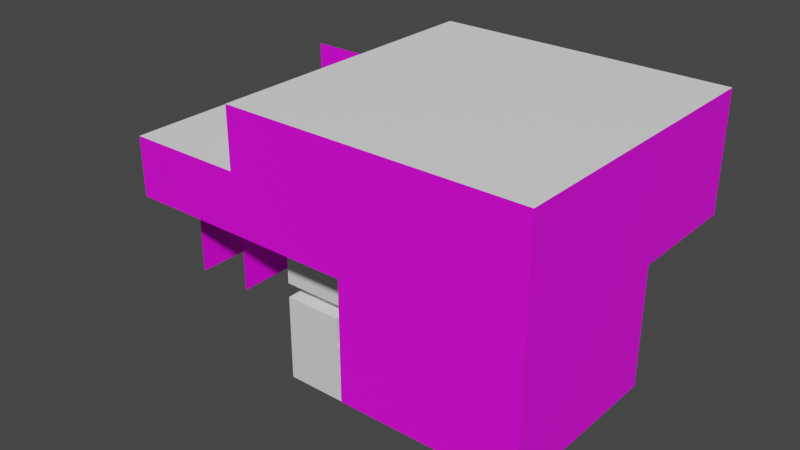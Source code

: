 # Source: Map1.blend  (saved by Blender 2.82.7; exported with 4.5.12 LTS)
import bpy
from mathutils import Matrix  # noqa: F401  (used for matrix-valued properties, if any)

bpy.ops.wm.read_factory_settings(use_empty=True)
scene = bpy.context.scene
scene.name = 'Scene'

# ---- collections
col_collection = bpy.data.collections.new('Collection'); scene.collection.children.link(col_collection)

# ---- images (referenced by path relative to the original .blend; pixels are not part of the script)
import os
ASSET_DIR = os.environ.get("B2B_ASSET_DIR", "")  # directory of the original .blend (textures are referenced by path, not embedded)
HERE = os.path.dirname(os.path.abspath(__file__))  # packed textures are extracted next to this script under _unpacked/

def load_image(name, relpath, width, height, colorspace="sRGB"):
    """Load a texture the original file referenced (path relative to the .blend, or extracted next to this script)."""
    p = next((c for c in (os.path.join(HERE, relpath), os.path.join(ASSET_DIR, relpath)) if relpath and os.path.exists(c)), "")
    if p:
        img = bpy.data.images.load(p, check_existing=True)
        img.name = name
    else:  # same state as the original file: an image datablock whose file is absent (Cycles renders it pink)
        img = bpy.data.images.new(name, width, height)
        img.source = "FILE"
        img.filepath = "//" + (relpath or name)
    img.colorspace_settings.name = colorspace
    return img
img_tile_png = load_image('Tile.png', 'Tile.png', 1024, 1024, 'sRGB')

# ---- materials (node trees are filled in below, after node groups)
mat_ground = bpy.data.materials.new('Ground')
mat_ground.use_backface_culling = True
mat_ground.use_transparent_shadow = False
mat_inwall = bpy.data.materials.new('InWall')
mat_inwall.use_backface_culling = True
mat_inwall.use_transparent_shadow = False
mat_outwall = bpy.data.materials.new('OutWall')
mat_outwall.use_backface_culling = True
mat_outwall.use_transparent_shadow = False

# ---- material node trees
mat_ground.use_nodes = True; mat_ground.node_tree.nodes.clear()
_N = mat_ground.node_tree.nodes; _L = mat_ground.node_tree.links
n0 = _N.new('ShaderNodeOutputMaterial'); n0.name = 'Material Output'; n0.location = (300, 300)
n1 = _N.new('ShaderNodeBsdfPrincipled'); n1.name = 'Principled BSDF'; n1.location = (10, 300)
n1.distribution = 'GGX'
n1.subsurface_method = 'BURLEY'
n1.inputs[0].default_value = (1.0, 1.0, 1.0, 1.0)
n1.inputs[3].default_value = 1.45
n1.inputs[27].default_value = (0.0, 0.0, 0.0, 1.0)
n1.inputs[28].default_value = 1.0
_L.new(n1.outputs[0], n0.inputs[0])
n0.is_active_output = True
mat_inwall.use_nodes = True; mat_inwall.node_tree.nodes.clear()
_N = mat_inwall.node_tree.nodes; _L = mat_inwall.node_tree.links
n0 = _N.new('ShaderNodeOutputMaterial'); n0.name = 'Material Output'; n0.location = (300, 300)
n1 = _N.new('ShaderNodeBsdfPrincipled'); n1.name = 'Principled BSDF'; n1.location = (10, 300)
n1.distribution = 'GGX'
n1.subsurface_method = 'BURLEY'
n1.inputs[0].default_value = (0.8163, 0.8163, 0.8163, 1.0)
n1.inputs[3].default_value = 1.45
n1.inputs[27].default_value = (0.0, 0.0, 0.0, 1.0)
n1.inputs[28].default_value = 1.0
_L.new(n1.outputs[0], n0.inputs[0])
n0.is_active_output = True
mat_outwall.use_nodes = True; mat_outwall.node_tree.nodes.clear()
_N = mat_outwall.node_tree.nodes; _L = mat_outwall.node_tree.links
n0 = _N.new('ShaderNodeOutputMaterial'); n0.name = 'Material Output'; n0.location = (300, 300)
n1 = _N.new('ShaderNodeBsdfPrincipled'); n1.name = 'Principled BSDF'; n1.location = (10, 300)
n1.distribution = 'GGX'
n1.subsurface_method = 'BURLEY'
n1.inputs[3].default_value = 1.45
n1.inputs[27].default_value = (0.0, 0.0, 0.0, 1.0)
n1.inputs[28].default_value = 1.0
n2 = _N.new('ShaderNodeTexImage'); n2.name = 'Image Texture'; n2.location = (-342, 220)
n2.image = img_tile_png
_L.new(n1.outputs[0], n0.inputs[0])
_L.new(n2.outputs[0], n1.inputs[0])
n0.is_active_output = True

# ---- world
world_world = bpy.data.worlds.new('World'); scene.world = world_world
world_world.use_nodes = True; world_world.node_tree.nodes.clear()
_N = world_world.node_tree.nodes; _L = world_world.node_tree.links
n0 = _N.new('ShaderNodeOutputWorld'); n0.name = 'World Output'; n0.location = (300, 300)
n1 = _N.new('ShaderNodeBackground'); n1.name = 'Background'; n1.location = (10, 300)
n1.inputs[0].default_value = (0.05088, 0.05088, 0.05088, 1.0)
_L.new(n1.outputs[0], n0.inputs[0])
n0.is_active_output = True
world_world.color = (0.05088, 0.05088, 0.05088)
world_world.use_sun_shadow = False
world_world.sun_shadow_jitter_overblur = 0.0

# ---- meshes
me_grid_001 = bpy.data.meshes.new('Grid.001')
me_grid_001.from_pydata([(-10.0, -6.0, -4.768e-07), (-6.0, -6.0, 0.0), (6.0, -6.0, 0.0), (-6.0, -2.0, 0.0), (-4.0, -2.0, 0.0), (-6.0, 0.0, 0.0), (-4.0, 0.0, 0.0), (6.0, 10.0, -1.431e-06), (10.0, 10.0, 20.0), (10.0, 2.0, 20.0), (-2.0, -10.0, 20.0), (10.0, -10.0, 20.0), (-10.0, 10.0, -2.861e-06), (-4.0, 10.0, 4.0), (6.0, 10.0, 4.0), (6.0, 2.0, 4.0), (-10.0, 10.0, 6.0), (-4.0, 10.0, 6.0), (-2.0, 10.0, 6.0), (6.0, 10.0, 6.0), (6.0, 7.0, 12.0), (10.0, 10.0, 12.0), (-10.0, 10.0, 20.0), (-10.0, -10.0, 20.0), (-10.0, -10.0, 12.0), (-2.0, -10.0, 12.0), (-2.0, -10.0, 4.0), (10.0, -10.0, 4.0), (6.0, -6.0, 4.0), (10.0, 2.0, 4.0), (10.0, -6.0, 4.0), (10.0, 2.0, 12.0), (-10.0, -6.0, 6.0), (-10.0, -6.0, 4.0), (-2.0, -6.0, 4.0), (-2.0, -6.0, 6.0), (6.0, 2.0, 6.0), (-2.0, -6.0, 12.0), (-4.0, -2.0, 4.0), (-6.0, 0.0, 4.0), (-4.0, 0.0, 4.0), (-4.0, -6.0, 4.0), (-4.0, -6.0, 6.0), (6.0, 2.0, 12.0), (-6.0, -2.0, 4.0), (-6.0, 10.0, 4.0), (-6.0, -6.0, 4.0), (-6.0, -6.0, 6.0), (-6.0, 10.0, 6.0), (6.0, 10.0, 12.0), (6.0, 4.0, 6.0), (6.0, 4.0, 12.0), (-10.0, 4.0, 12.0), (-2.0, 4.0, 12.0), (-10.0, -6.0, 12.0), (-2.0, -6.0, 7.0), (-10.0, -6.0, 7.0), (-10.0, 4.0, 7.0), (-2.0, 4.0, 7.0), (-2.0, 4.0, 6.0), (-10.0, 7.0, 12.0), (-10.0, 7.0, 14.0), (-10.0, 10.0, 14.0), (-10.0, 7.0, 20.0), (-6.0, 10.0, 14.0), (-6.0, 7.0, 14.0), (2.0, 10.0, 12.0), (2.0, 7.0, 12.0), (-6.0, 7.0, 12.0), (2.0, 10.0, 14.0), (10.0, 10.0, 14.0), (-18.0, -6.0, 16.0), (-10.0, -6.0, 14.0), (-10.0, -6.0, 16.0), (-10.0, -10.0, 16.0), (-10.0, -6.0, 20.0), (-18.0, -6.0, 12.0), (-18.0, -10.0, 12.0), (-18.0, -10.0, 16.0), (-14.0, -6.0, 16.0), (-14.0, -6.0, 12.0), (-14.01, 2.0, 16.0), (-14.0, 1.989, 5.004), (-14.0, 0.9923, 5.008), (-14.0, 0.9889, 6.004), (-14.0, -0.007689, 6.008), (-14.0, -0.01111, 7.004), (-14.0, -1.008, 7.008), (-14.0, -1.011, 8.004), (-14.0, -2.008, 8.008), (-14.0, -2.011, 9.004), (-14.0, -3.008, 9.008), (-14.0, -3.011, 10.0), (-14.0, -4.008, 10.01), (-14.0, -4.011, 11.0), (-14.0, -5.008, 11.01), (-14.0, -5.011, 12.0), (-18.0, -5.011, 12.0), (-18.0, -5.008, 11.01), (-18.0, -4.011, 11.0), (-18.0, -4.008, 10.01), (-18.0, -3.011, 10.0), (-18.0, -3.008, 9.008), (-18.0, -2.011, 9.004), (-18.0, -2.008, 8.008), (-18.0, -1.011, 8.004), (-18.0, -1.008, 7.008), (-18.0, -0.01111, 7.004), (-18.0, -0.007689, 6.008), (-18.0, 0.9889, 6.004), (-18.0, 0.9923, 5.008), (-18.0, 1.989, 5.004), (-18.0, -6.0, 16.0), (-18.0, 2.0, 16.0), (-14.0, -6.0, 5.0), (-18.0, -6.0, 5.0), (-14.02, 10.0, 16.0), (-14.0, 9.989, 5.004), (-18.0, 10.0, 16.0), (-18.0, 5.989, 5.004), (-18.0, 5.989, 9.004), (-18.0, 9.989, 5.004), (-18.0, 9.989, 9.004), (-18.0, 6.0, 16.0), (-22.0, 9.989, 5.004), (-22.0, 5.989, 5.004), (-22.0, 5.989, 9.004), (-22.0, 9.989, 9.004), (-22.0, 9.989, 16.0)], [(0, 1)], [(0, 2, 7, 12), (11, 23, 22, 8), (36, 19, 14, 15), (61, 65, 64, 62), (25, 24, 23, 10), (27, 26, 10, 11), (21, 31, 9, 8), (27, 11, 9, 29), (66, 64, 65, 67), (2, 0, 33, 28), (32, 0, 12, 16), (28, 30, 29, 15), (28, 14, 7, 2), (34, 26, 27, 30), (36, 43, 51, 50), (37, 25, 26, 34), (5, 39, 40, 6), (4, 6, 40, 38), (13, 17, 42, 41), (12, 7, 19, 16), (43, 31, 21, 49), (15, 29, 31, 43), (44, 3, 4, 38), (3, 44, 39, 5), (13, 40, 39, 45), (46, 44, 38, 41), (45, 46, 47, 48), (41, 42, 35, 34), (42, 17, 18, 35), (16, 48, 47, 32), (47, 46, 33, 32), (49, 66, 67, 20), (59, 50, 51, 53), (57, 52, 54, 56), (57, 56, 55, 58), (58, 55, 35, 59), (56, 54, 37, 55), (24, 25, 37, 54), (18, 19, 50, 59), (52, 57, 58, 53), (60, 68, 65, 61), (65, 68, 67), (66, 69, 64), (60, 52, 51, 20), (21, 70, 69, 66), (22, 62, 70, 8), (54, 60, 61, 72), (72, 62, 22, 75), (75, 23, 74, 73), (73, 79, 80, 54), (71, 73, 74, 78), (74, 24, 77, 78), (24, 54, 76, 77), (71, 78, 77, 76), (97, 76, 80, 96), (111, 110, 83, 82), (110, 109, 84, 83), (109, 108, 85, 84), (108, 107, 86, 85), (107, 106, 87, 86), (106, 105, 88, 87), (105, 104, 89, 88), (104, 103, 90, 89), (103, 102, 91, 90), (102, 101, 92, 91), (101, 100, 93, 92), (100, 99, 94, 93), (99, 98, 95, 94), (98, 97, 96, 95), (114, 79, 81, 82), (115, 111, 113, 112), (112, 113, 81, 79), (122, 118, 123, 120), (113, 111, 119, 123), (116, 81, 113, 118), (82, 81, 116, 117), (117, 121, 111, 82), (120, 126, 127, 122), (119, 125, 126, 120), (124, 117, 116, 128), (125, 119, 121, 124), (127, 126, 125, 124)])
me_grid_001.polygons.foreach_set('material_index', [0, 0, 1, 0, 2, 2, 2, 2, 0, 1, 2, 0, 1, 0, 1, 1, 1, 1, 1, 2, 0, 1, 1, 1, 1, 1, 1, 1, 0, 0, 1, 0, 1, 2, 0, 1, 1, 0, 0, 1, 1, 1, 2, 0, 2, 2, 2, 2, 2, 2, 0, 2, 0, 2, 0, 0, 1, 0, 1, 0, 1, 0, 1, 0, 1, 0, 1, 0, 1, 2, 2, 0, 2, 2, 0, 2, 0, 0, 2, 2, 0, 2])
_uv = me_grid_001.uv_layers.new(name='UVMap')
_uv.uv.foreach_set('vector', [0.3931, 0.3074, 0.4083, 0.1319, 0.5715, 0.05553, 0.5479, 0.2298, 0.6433, 0.435, 0.6433, 0.6651, 0.4132, 0.6651, 0.4132, 0.435, 0.1907, 0.6664, 0.1907, 0.7584, 0.1677, 0.7584, 0.1677, 0.6664, 0.8219, 0.2361, 0.818, 0.191, 0.8516, 0.1853, 0.8575, 0.2322, 0.1965, 1.194, -1.01, 1.194, -1.01, 2.401, 0.1965, 2.401, 2.006, -0.0121, 0.1965, -0.0121, 0.1965, 2.401, 2.006, 2.401, 2.006, 1.194, 0.7998, 1.194, 0.7998, 2.401, 2.006, 2.401, -1.01, -0.0121, -1.01, 2.401, 0.7998, 2.401, 0.7998, -0.0121, 0.8315, 0.09242, 0.8516, 0.1853, 0.818, 0.191, 0.7977, 0.09974, 0.4083, 0.1319, 0.3931, 0.3074, 0.3441, 0.3022, 0.365, 0.1062, -0.4068, 0.2895, -0.4068, -0.6154, 2.006, -0.6154, 2.006, 0.2895, 0.7874, 0.2764, 0.7414, 0.2764, 0.7414, 0.1843, 0.7874, 0.1843, 0.365, 0.1062, 0.5422, 0.000254, 0.5715, 0.05553, 0.4083, 0.1319, 0.1218, 0.3088, 0.1661, 0.3269, 0.1116, 0.4601, 0.06724, 0.4419, 0.6494, 0.3459, 0.6494, 0.2769, 0.6724, 0.2769, 0.6724, 0.3459, 0.1581, 0.22, 0.2025, 0.2382, 0.1661, 0.3269, 0.1218, 0.3088, 0.8823, 0.1586, 0.858, 0.1407, 0.8861, 0.1448, 0.8727, 0.162, 0.8707, 0.153, 0.8727, 0.162, 0.8861, 0.1448, 0.8956, 0.1705, 0.1322, 0.8769, 0.1091, 0.8769, 0.1097, 0.7032, 0.1322, 0.692, -1.01, -0.6154, 1.403, -0.6154, 1.403, 0.2895, -1.01, 0.2895, 0.7874, 0.09229, 0.7414, 0.09229, 0.7414, 0.000254, 0.7874, 0.000254, 0.7874, 0.1843, 0.7414, 0.1843, 0.7414, 0.09229, 0.7874, 0.09229, 0.8602, 0.1758, 0.8782, 0.1502, 0.8707, 0.153, 0.8956, 0.1705, 0.8782, 0.1502, 0.8602, 0.1758, 0.858, 0.1407, 0.8823, 0.1586, 0.9064, 0.004321, 0.8861, 0.1448, 0.858, 0.1407, 0.8783, 0.000254, 0.8709, 0.2468, 0.8602, 0.1758, 0.8956, 0.1705, 0.9064, 0.2414, 0.6489, 0.3432, 0.4722, 0.4345, 0.4758, 0.4049, 0.6375, 0.3211, 0.1322, 0.692, 0.1097, 0.7032, 0.08724, 0.6919, 0.1098, 0.6664, 0.1097, 0.7032, 0.1091, 0.8769, 0.08598, 0.8767, 0.08724, 0.6919, 0.6125, 0.2756, 0.6375, 0.3211, 0.4758, 0.4049, 0.4306, 0.3756, 0.4758, 0.4049, 0.4722, 0.4345, 0.4154, 0.404, 0.4306, 0.3756, 0.8217, 0.04736, 0.8315, 0.09242, 0.7977, 0.09974, 0.788, 0.05468, 0.7644, 0.3459, 0.6724, 0.3459, 0.6724, 0.2769, 0.7644, 0.2769, 1.101, 0.4404, 1.101, 1.194, -0.4068, 1.194, -0.4068, 0.4404, 0.1079, 0.07029, 0.1413, 0.127, 0.1027, 0.1973, 0.01048, 0.09506, 0.01048, 0.09506, 0.1027, 0.1973, 0.09246, 0.2065, 0.000254, 0.1043, 0.1413, 0.127, 0.1945, 0.1313, 0.1581, 0.22, 0.1027, 0.1973, 0.2389, 0.1495, 0.2025, 0.2382, 0.1581, 0.22, 0.1945, 0.1313, 0.7644, 0.4149, 0.6724, 0.4149, 0.6724, 0.3459, 0.7644, 0.3459, 0.1467, 0.01377, 0.1079, 0.07029, 0.01048, 0.09506, 0.005429, 0.000254, 0.7988, 0.2378, 0.7954, 0.1918, 0.818, 0.191, 0.8219, 0.2361, 0.818, 0.191, 0.7954, 0.1918, 0.7977, 0.09974, 0.7998, 1.194, 0.7998, 1.496, -0.4068, 1.496, 0.1672, 0.8505, 0.1327, 0.8505, 0.1327, 0.6664, 0.1672, 0.6664, 2.006, 1.194, 2.006, 1.496, 0.7998, 1.496, 0.7998, 1.194, -1.01, 2.401, -1.01, 1.496, 2.006, 1.496, 2.006, 2.401, -0.4068, 1.194, 1.554, 1.194, 1.554, 1.496, -0.4068, 1.496, -0.4068, 1.496, 2.006, 1.496, 2.006, 2.401, -0.4068, 2.401, -0.4068, 2.401, -1.01, 2.401, -1.01, 1.798, -0.4068, 1.798, -5.691e-05, 1.008, -0.6034, 1.008, -0.6034, 0.4045, -5.691e-05, 0.4045, 0.2857, 0.05499, 0.3276, 0.1329, 0.2837, 0.1489, 0.2711, 0.09078, 0.2099, 1.008, 0.2099, 0.4045, -0.9966, 0.4045, -0.9966, 1.008, 0.2389, 0.1495, 0.1945, 0.1313, 0.2372, 0.05735, 0.2518, 0.08733, 0.5932, 1.007, -0.01006, 1.008, -0.01006, 0.4045, 0.5932, 0.4045, 0.9884, 0.435, 0.9997, 0.435, 0.9997, 0.4811, 0.9884, 0.4811, 0.8278, 0.435, 0.8393, 0.435, 0.8393, 0.4811, 0.8278, 0.4811, 0.8393, 0.435, 0.8508, 0.435, 0.8508, 0.4811, 0.8393, 0.4811, 0.8508, 0.435, 0.8622, 0.435, 0.8622, 0.4811, 0.8508, 0.4811, 0.8622, 0.435, 0.8737, 0.435, 0.8737, 0.4811, 0.8622, 0.4811, 0.8737, 0.435, 0.8852, 0.435, 0.8852, 0.4811, 0.8737, 0.4811, 0.8852, 0.435, 0.8966, 0.435, 0.8966, 0.4811, 0.8852, 0.4811, 0.8966, 0.435, 0.9081, 0.435, 0.9081, 0.4811, 0.8966, 0.4811, 0.9081, 0.435, 0.9196, 0.435, 0.9196, 0.4811, 0.9081, 0.4811, 0.9196, 0.435, 0.931, 0.435, 0.931, 0.4811, 0.9196, 0.4811, 0.931, 0.435, 0.9425, 0.435, 0.9425, 0.4811, 0.931, 0.4811, 0.9425, 0.435, 0.954, 0.435, 0.954, 0.4811, 0.9425, 0.4811, 0.954, 0.435, 0.9654, 0.435, 0.9654, 0.4811, 0.954, 0.4811, 0.9654, 0.435, 0.9769, 0.435, 0.9769, 0.4811, 0.9654, 0.4811, 0.9769, 0.435, 0.9884, 0.435, 0.9884, 0.4811, 0.9769, 0.4811, 0.6032, -0.6513, 0.6032, 1.008, 1.81, 1.007, 1.808, -0.6506, 0.6032, -0.6513, 1.808, -0.6506, 1.81, 1.007, 0.6032, 1.007, 0.9197, 0.6536, 0.8277, 0.6535, 0.8277, 0.6075, 0.9198, 0.6076, 3.015, -0.04734, 3.016, 1.007, 2.413, 1.007, 2.411, -0.04734, 1.81, 1.007, 1.808, -0.6506, 2.411, -0.6506, 2.413, 1.007, 0.7357, 0.6075, 0.8277, 0.6075, 0.8277, 0.6535, 0.7356, 0.6534, 1.808, -0.6506, 1.81, 1.007, 3.016, 1.007, 3.015, -0.6506, 0.7358, 0.4811, 0.7358, 0.435, 0.8278, 0.435, 0.8278, 0.4811, 0.02871, 0.7562, 0.05042, 0.7215, 0.08547, 0.7102, 0.08547, 0.7663, -1.207, -0.6506, -1.81, -0.6506, -1.81, -0.04734, -1.207, -0.04734, -1.21, -0.6506, -0.003352, -0.6506, -0.005632, 1.007, -1.21, 1.008, 0.03458, 0.7083, 0.000254, 0.7144, 0.004208, 0.6664, 0.05219, 0.6703, 0.08547, 0.7102, 0.05042, 0.7215, 0.03458, 0.7083, 0.05219, 0.6703])
me_grid_001.materials.append(mat_ground)
me_grid_001.materials.append(mat_inwall)
me_grid_001.materials.append(mat_outwall)
me_grid_001.use_remesh_fix_poles = True
me_grid_001.use_remesh_preserve_attributes = False
me_grid_001.use_mirror_vertex_groups = False
me_grid_001.update()

# ---- objects
ob_grid_001 = bpy.data.objects.new('Grid.001', me_grid_001)

# ---- transforms, parenting, visibility, modifiers, constraints
ob_grid_001.location = (0.0, 0.0, 0.0)
ob_grid_001.rotation_euler = (6.283, -0.0, 0.0)
ob_grid_001.lineart.crease_threshold = 0.0

# ---- collection membership
col_collection.objects.link(ob_grid_001)

# ---- scene / render settings (as saved in the file)
scene.frame_start = 1; scene.frame_end = 250; scene.frame_set(1)
scene.render.engine = 'BLENDER_EEVEE_NEXT'
scene.cycles.use_denoising = False
scene.cycles.samples = 128
scene.cycles.sampling_pattern = 'TABULATED_SOBOL'
scene.cycles.use_adaptive_sampling = False
scene.cycles.use_light_tree = False
scene.view_settings.view_transform = 'Filmic'
bpy.context.view_layer.update()

# ---- added for rendering (the .blend has no active camera and no usable light): camera, sun
cam_auto = bpy.data.cameras.new('AutoCamera')
cam_auto.lens = 50.0
cam_auto.sensor_width = 36.0
cam_auto.clip_end = 1000.0
ob_auto_camera = bpy.data.objects.new('AutoCamera', cam_auto)
scene.collection.objects.link(ob_auto_camera)
ob_auto_camera.location = (33.5148, -47.4178, 41.6118)
ob_auto_camera.rotation_euler = (1.09748, -7.21219e-08, 0.694738)
scene.camera = ob_auto_camera
light_auto_sun = bpy.data.lights.new('AutoSun', 'SUN')
light_auto_sun.energy = 3.0
light_auto_sun.angle = 0.0523599
ob_auto_sun = bpy.data.objects.new('AutoSun', light_auto_sun)
scene.collection.objects.link(ob_auto_sun)
ob_auto_sun.rotation_euler = (0.872665, 0.174533, 0.523599)
bpy.context.view_layer.update()
